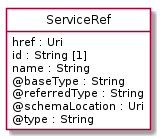

The diagram above was rendered by PlantUML. Its source (embedded in the PNG):
@startuml
hide circle
hide methods
hide stereotype
show <<Enumeration>> stereotype
skinparam class {
   BackgroundColor<<Enumeration>> #E6F5F7
   BackgroundColor<<Ref>> #FFFFE0
   BackgroundColor<<Pivot>> #FFFFFFF
   BackgroundColor<<SimpleType>> #E2F0DA
   BackgroundColor #FCF2E3
}

class ServiceRef <<Pivot>> {
    href : Uri
    id : String [1]
    name : String
    @baseType : String
    @referredType : String
    @schemaLocation : Uri
    @type : String
}


@enduml